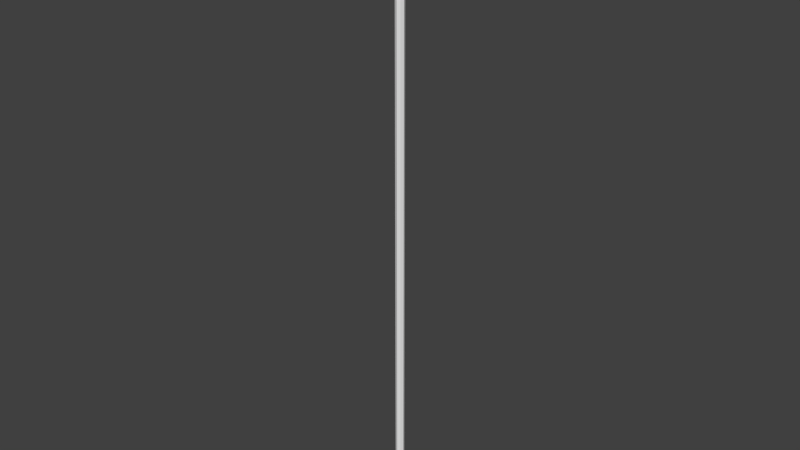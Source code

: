 # Source: rope.blend  (saved by Blender 2.76.0; exported with 4.5.12 LTS)
import bpy
from mathutils import Matrix  # noqa: F401  (used for matrix-valued properties, if any)

bpy.ops.wm.read_factory_settings(use_empty=True)
scene = bpy.context.scene
scene.name = 'Scene'

# ---- collections
col_collection_1 = bpy.data.collections.new('Collection 1'); scene.collection.children.link(col_collection_1)

# ---- materials (node trees are filled in below, after node groups)
mat_material = bpy.data.materials.new('Material')
mat_material.alpha_threshold = 0.0
mat_material.use_transparent_shadow = False
mat_material.roughness = 0.5

# ---- material node trees

# ---- world
world_world = bpy.data.worlds.new('World'); scene.world = world_world
world_world.color = (0.05088, 0.05088, 0.05088)
world_world.use_sun_shadow = False
world_world.sun_shadow_jitter_overblur = 0.0
world_world.cycles.sampling_method = 'MANUAL'
world_world.cycles.sample_map_resolution = 256

# ---- meshes
me_cube_001 = bpy.data.meshes.new('Cube.001')
me_cube_001.from_pydata([(-0.02, -0.02, -1.0), (-0.02, -0.02, 1.0), (-0.02, 0.02, -1.0), (-0.02, 0.02, 1.0), (0.02, -0.02, -1.0), (0.02, -0.02, 1.0), (0.02, 0.02, -1.0), (0.02, 0.02, 1.0), (0.0, 0.028, 1.0), (0.0, 0.028, -1.0), (0.0, -0.028, 1.0), (0.0, -0.028, -1.0), (-0.028, 0.0, 1.0), (-0.028, 0.0, -1.0), (0.028, 0.0, 1.0), (0.028, 0.0, -1.0), (0.0, 0.0, 1.0), (0.0, 0.0, -1.0), (-0.02, -0.02, 0.0), (-0.02, 0.02, 0.0), (0.02, 0.02, 0.0), (0.02, -0.02, 0.0), (0.0, -0.028, 0.0), (0.0, 0.028, 0.0), (0.028, 0.0, 0.0), (-0.028, 0.0, 0.0)], [], [(25, 19, 2, 13), (23, 20, 6, 9), (24, 21, 4, 15), (22, 18, 0, 11), (17, 9, 6, 15), (16, 8, 3, 12), (14, 7, 8, 16), (13, 2, 9, 17), (21, 22, 11, 4), (19, 23, 9, 2), (0, 13, 17, 11), (5, 14, 16, 10), (10, 16, 12, 1), (11, 17, 15, 4), (20, 24, 15, 6), (18, 25, 13, 0), (1, 12, 25, 18), (7, 14, 24, 20), (3, 8, 23, 19), (5, 10, 22, 21), (10, 1, 18, 22), (14, 5, 21, 24), (8, 7, 20, 23), (12, 3, 19, 25)])
_uv = me_cube_001.uv_layers.new(name='UVMap')
_uv.uv.foreach_set('vector', [1.533, 0.06282, 1.533, 0.1365, -0.4679, 0.118, -0.4608, 0.05811, 1.533, 0.5005, 1.533, 0.5658, -0.4675, 0.5752, -0.497, 0.5072, 1.533, 0.6401, 1.533, 0.7138, -0.4679, 0.6952, -0.4608, 0.6353, 1.533, -0.07686, 1.533, -0.01154, -0.4675, -0.002027, -0.497, -0.06999, -0.5324, 0.6348, -0.497, 0.5072, -0.4675, 0.5752, -0.4608, 0.6353, 1.533, 0.9425, 1.497, 1.07, 1.468, 1.002, 1.461, 0.942, 1.461, 0.3645, 1.468, 0.3046, 1.498, 0.2376, 1.533, 0.365, -0.4608, 0.05811, -0.4679, 0.118, -0.4975, 0.185, -0.5324, 0.0576, 1.533, 0.7138, 1.532, 0.7882, -0.4976, 0.7622, -0.4679, 0.6952, 1.533, 0.1365, 1.532, 0.2109, -0.4975, 0.185, -0.4679, 0.118, -0.4675, -0.002027, -0.4608, 0.05811, -0.5324, 0.0576, -0.497, -0.06999, 1.468, 0.4247, 1.461, 0.3645, 1.533, 0.365, 1.497, 0.4926, 1.498, 0.8151, 1.533, 0.9425, 1.461, 0.942, 1.468, 0.8821, -0.4976, 0.7622, -0.5324, 0.6348, -0.4608, 0.6353, -0.4679, 0.6952, 1.533, 0.5658, 1.533, 0.6401, -0.4608, 0.6353, -0.4675, 0.5752, 1.533, -0.01154, 1.533, 0.06282, -0.4608, 0.05811, -0.4675, -0.002027, 1.468, 0.8821, 1.461, 0.942, -0.5324, 0.9372, -0.5323, 0.8635, 1.468, 0.3046, 1.461, 0.3645, -0.5324, 0.3599, -0.5323, 0.2862, 1.468, 1.002, 1.497, 1.07, -0.5323, 1.077, -0.5324, 1.012, 1.468, 0.4247, 1.497, 0.4926, -0.5323, 0.4995, -0.5324, 0.4342, 1.498, 0.8151, 1.468, 0.8821, -0.5323, 0.8635, -0.532, 0.7891, 1.461, 0.3645, 1.468, 0.4247, -0.5324, 0.4342, -0.5324, 0.3599, 1.498, 0.2376, 1.468, 0.3046, -0.5323, 0.2862, -0.532, 0.2118, 1.461, 0.942, 1.468, 1.002, -0.5324, 1.012, -0.5324, 0.9372])
_uv.active_render = True
_uv = me_cube_001.uv_layers.new(name='UVMap.001')
_uv.uv.foreach_set('vector', [0.3986, 0.999, 0.3373, 0.999, 0.3373, 0.000998, 0.3986, 0.000998, 0.4487, 0.000998, 0.5101, 0.000998, 0.5101, 0.999, 0.4487, 0.999, 0.1757, 0.999, 0.1143, 0.999, 0.1143, 0.000998, 0.1757, 0.000998, 0.7112, 0.999, 0.6499, 0.999, 0.6499, 0.0009981, 0.7112, 0.000998, 0.9972, 0.1447, 0.9972, 0.1727, 0.9402, 0.1647, 0.9174, 0.1447, 0.9972, 0.02894, 0.9972, 0.05689, 0.9402, 0.0489, 0.9174, 0.02894, 0.9174, 0.08683, 0.9402, 0.06687, 0.9972, 0.05888, 0.9972, 0.08683, 0.9174, 0.2026, 0.9402, 0.1826, 0.9972, 0.1747, 0.9972, 0.2026, 0.8115, 0.999, 0.767, 0.999, 0.767, 0.0009981, 0.8115, 0.000998, 0.8172, 0.000998, 0.8616, 0.000998, 0.8616, 0.999, 0.8172, 0.999, 0.9402, 0.2226, 0.9174, 0.2026, 0.9972, 0.2026, 0.9972, 0.2305, 0.9402, 0.1068, 0.9174, 0.08683, 0.9972, 0.08683, 0.9972, 0.1148, 0.9972, 0.000998, 0.9972, 0.02894, 0.9174, 0.02894, 0.9402, 0.008982, 0.9972, 0.1168, 0.9972, 0.1447, 0.9174, 0.1447, 0.9402, 0.1248, 0.2201, 0.999, 0.1757, 0.999, 0.1757, 0.000998, 0.2201, 0.000998, 0.443, 0.999, 0.3986, 0.999, 0.3986, 0.000998, 0.443, 0.000998, 0.3316, 0.999, 0.2871, 0.999, 0.2871, 0.000998, 0.3316, 0.000998, 0.1086, 0.999, 0.0642, 0.999, 0.0642, 0.000998, 0.1086, 0.000998, 0.8673, 0.000998, 0.9117, 0.000998, 0.9117, 0.999, 0.8673, 0.999, 0.7169, 0.0009981, 0.7613, 0.000998, 0.7613, 0.999, 0.7169, 0.999, 0.5158, 0.000998, 0.5771, 0.000998, 0.5771, 0.999, 0.5158, 0.999, 0.0642, 0.999, 0.002848, 0.999, 0.002848, 0.000998, 0.0642, 0.000998, 0.5828, 0.000998, 0.6442, 0.000998, 0.6442, 0.999, 0.5828, 0.999, 0.2871, 0.999, 0.2258, 0.999, 0.2258, 0.000998, 0.2871, 0.000998])
me_cube_001.materials.append(mat_material)
me_cube_001.use_remesh_preserve_volume = False
me_cube_001.use_remesh_preserve_attributes = False
me_cube_001.use_mirror_vertex_groups = False
me_cube_001.update()

# ---- objects
ob_cube = bpy.data.objects.new('Cube', me_cube_001)

# ---- transforms, parenting, visibility, modifiers, constraints
ob_cube.location = (0.0, 0.0, 0.0)
ob_cube.scale = (0.5, 0.5, 1.0)
ob_cube.lineart.crease_threshold = 0.0

# ---- collection membership
col_collection_1.objects.link(ob_cube)

# ---- scene / render settings (as saved in the file)
scene.frame_start = 1; scene.frame_end = 250; scene.frame_set(1)
scene.render.engine = 'BLENDER_EEVEE_NEXT'
scene.render.resolution_percentage = 50
scene.render.dither_intensity = 0.0
scene.cycles.use_denoising = False
scene.cycles.samples = 10
scene.cycles.sampling_pattern = 'TABULATED_SOBOL'
scene.cycles.light_sampling_threshold = 0.0
scene.cycles.use_adaptive_sampling = False
scene.cycles.use_light_tree = False
scene.cycles.blur_glossy = 0.0
scene.cycles.pixel_filter_type = 'GAUSSIAN'
scene.cycles.sample_clamp_indirect = 0.0
scene.view_settings.view_transform = 'Standard'
bpy.context.view_layer.update()

# ---- added for rendering (the .blend has no active camera and no usable light): camera, sun
cam_auto = bpy.data.cameras.new('AutoCamera')
cam_auto.lens = 50.0
cam_auto.sensor_width = 36.0
cam_auto.clip_end = 1000.0
ob_auto_camera = bpy.data.objects.new('AutoCamera', cam_auto)
scene.collection.objects.link(ob_auto_camera)
ob_auto_camera.location = (1.85081, -2.22097, 1.48065)
ob_auto_camera.rotation_euler = (1.09748, -7.21219e-08, 0.694738)
scene.camera = ob_auto_camera
light_auto_sun = bpy.data.lights.new('AutoSun', 'SUN')
light_auto_sun.energy = 3.0
light_auto_sun.angle = 0.0523599
ob_auto_sun = bpy.data.objects.new('AutoSun', light_auto_sun)
scene.collection.objects.link(ob_auto_sun)
ob_auto_sun.rotation_euler = (0.872665, 0.174533, 0.523599)
bpy.context.view_layer.update()
